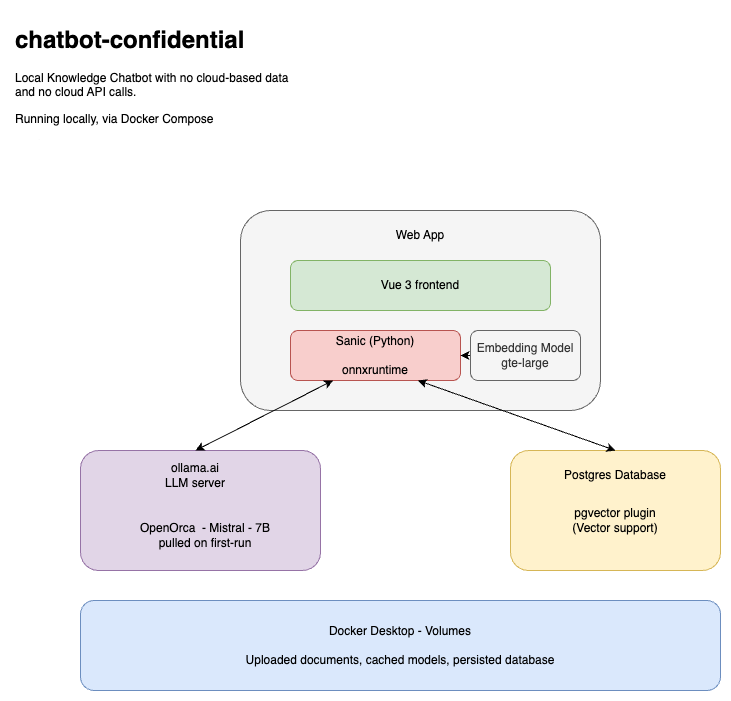

The diagram above was exported from draw.io. Its source (the exported page's mxGraphModel, read from the mxfile embedded in the PNG):
<mxGraphModel dx="1078" dy="612" grid="1" gridSize="10" guides="1" tooltips="1" connect="1" arrows="1" fold="1" page="1" pageScale="1" pageWidth="850" pageHeight="1100" math="0" shadow="0">
  <root>
    <mxCell id="0" />
    <mxCell id="1" parent="0" />
    <mxCell id="i-T-uPYnEhO2Uwt_xPOQ-1" value="&lt;h1&gt;chatbot-confidential&lt;/h1&gt;&lt;p&gt;Local Knowledge Chatbot with no cloud-based data and no cloud API calls.&lt;/p&gt;&lt;p&gt;Running locally, via Docker Compose&lt;/p&gt;&lt;p&gt;Brad Ito&lt;/p&gt;" style="text;html=1;strokeColor=none;fillColor=none;spacing=5;spacingTop=-20;whiteSpace=wrap;overflow=hidden;rounded=0;" vertex="1" parent="1">
      <mxGeometry x="10" y="10" width="300" height="120" as="geometry" />
    </mxCell>
    <mxCell id="i-T-uPYnEhO2Uwt_xPOQ-2" value="" style="rounded=1;whiteSpace=wrap;html=1;fillColor=#f5f5f5;fontColor=#333333;strokeColor=#666666;" vertex="1" parent="1">
      <mxGeometry x="240" y="200" width="360" height="200" as="geometry" />
    </mxCell>
    <mxCell id="i-T-uPYnEhO2Uwt_xPOQ-3" value="Web App" style="text;html=1;strokeColor=none;fillColor=none;align=center;verticalAlign=middle;whiteSpace=wrap;rounded=0;" vertex="1" parent="1">
      <mxGeometry x="390" y="210" width="60" height="30" as="geometry" />
    </mxCell>
    <mxCell id="i-T-uPYnEhO2Uwt_xPOQ-4" value="Vue 3 frontend" style="rounded=1;whiteSpace=wrap;html=1;fillColor=#d5e8d4;strokeColor=#82b366;" vertex="1" parent="1">
      <mxGeometry x="290" y="250" width="260" height="50" as="geometry" />
    </mxCell>
    <mxCell id="i-T-uPYnEhO2Uwt_xPOQ-5" value="Sanic (Python)&lt;br&gt;&lt;br&gt;onnxruntime" style="rounded=1;whiteSpace=wrap;html=1;fillColor=#f8cecc;strokeColor=#b85450;" vertex="1" parent="1">
      <mxGeometry x="290" y="320" width="170" height="50" as="geometry" />
    </mxCell>
    <mxCell id="i-T-uPYnEhO2Uwt_xPOQ-16" style="edgeStyle=orthogonalEdgeStyle;rounded=0;orthogonalLoop=1;jettySize=auto;html=1;exitX=0;exitY=0.5;exitDx=0;exitDy=0;entryX=1;entryY=0.5;entryDx=0;entryDy=0;" edge="1" parent="1" source="i-T-uPYnEhO2Uwt_xPOQ-6" target="i-T-uPYnEhO2Uwt_xPOQ-5">
      <mxGeometry relative="1" as="geometry" />
    </mxCell>
    <mxCell id="i-T-uPYnEhO2Uwt_xPOQ-6" value="Embedding Model&lt;br&gt;gte-large" style="rounded=1;whiteSpace=wrap;html=1;fillColor=#f5f5f5;fontColor=#333333;strokeColor=#666666;" vertex="1" parent="1">
      <mxGeometry x="470" y="320" width="110" height="50" as="geometry" />
    </mxCell>
    <mxCell id="i-T-uPYnEhO2Uwt_xPOQ-7" value="" style="rounded=1;whiteSpace=wrap;html=1;fillColor=#e1d5e7;strokeColor=#9673a6;" vertex="1" parent="1">
      <mxGeometry x="80" y="440" width="240" height="120" as="geometry" />
    </mxCell>
    <mxCell id="i-T-uPYnEhO2Uwt_xPOQ-8" value="ollama.ai&lt;br&gt;LLM server" style="text;html=1;strokeColor=none;fillColor=none;align=center;verticalAlign=middle;whiteSpace=wrap;rounded=0;" vertex="1" parent="1">
      <mxGeometry x="140" y="440" width="110" height="50" as="geometry" />
    </mxCell>
    <mxCell id="i-T-uPYnEhO2Uwt_xPOQ-9" value="OpenOrca&amp;nbsp; - Mistral - 7B&lt;br&gt;pulled on first-run" style="text;html=1;strokeColor=none;fillColor=none;align=center;verticalAlign=middle;whiteSpace=wrap;rounded=0;" vertex="1" parent="1">
      <mxGeometry x="130" y="510" width="150" height="30" as="geometry" />
    </mxCell>
    <mxCell id="i-T-uPYnEhO2Uwt_xPOQ-10" value="" style="endArrow=classic;startArrow=classic;html=1;rounded=0;entryX=0.25;entryY=1;entryDx=0;entryDy=0;exitX=0.5;exitY=0;exitDx=0;exitDy=0;" edge="1" parent="1" source="i-T-uPYnEhO2Uwt_xPOQ-8" target="i-T-uPYnEhO2Uwt_xPOQ-5">
      <mxGeometry width="50" height="50" relative="1" as="geometry">
        <mxPoint x="400" y="340" as="sourcePoint" />
        <mxPoint x="450" y="290" as="targetPoint" />
      </mxGeometry>
    </mxCell>
    <mxCell id="i-T-uPYnEhO2Uwt_xPOQ-11" value="" style="rounded=1;whiteSpace=wrap;html=1;fillColor=#fff2cc;strokeColor=#d6b656;" vertex="1" parent="1">
      <mxGeometry x="510" y="440" width="210" height="120" as="geometry" />
    </mxCell>
    <mxCell id="i-T-uPYnEhO2Uwt_xPOQ-12" value="Postgres Database" style="text;html=1;strokeColor=none;fillColor=none;align=center;verticalAlign=middle;whiteSpace=wrap;rounded=0;" vertex="1" parent="1">
      <mxGeometry x="555" y="450" width="120" height="30" as="geometry" />
    </mxCell>
    <mxCell id="i-T-uPYnEhO2Uwt_xPOQ-13" value="pgvector plugin&lt;br&gt;(Vector support)" style="text;html=1;strokeColor=none;fillColor=none;align=center;verticalAlign=middle;whiteSpace=wrap;rounded=0;" vertex="1" parent="1">
      <mxGeometry x="540" y="490" width="150" height="40" as="geometry" />
    </mxCell>
    <mxCell id="i-T-uPYnEhO2Uwt_xPOQ-14" value="" style="endArrow=classic;startArrow=classic;html=1;rounded=0;entryX=0.5;entryY=0;entryDx=0;entryDy=0;exitX=0.75;exitY=1;exitDx=0;exitDy=0;" edge="1" parent="1" source="i-T-uPYnEhO2Uwt_xPOQ-5" target="i-T-uPYnEhO2Uwt_xPOQ-11">
      <mxGeometry width="50" height="50" relative="1" as="geometry">
        <mxPoint x="400" y="340" as="sourcePoint" />
        <mxPoint x="450" y="290" as="targetPoint" />
      </mxGeometry>
    </mxCell>
    <mxCell id="i-T-uPYnEhO2Uwt_xPOQ-15" value="Docker Desktop - Volumes&lt;br&gt;&lt;br&gt;Uploaded documents, cached models, persisted database" style="rounded=1;whiteSpace=wrap;html=1;fillColor=#dae8fc;strokeColor=#6c8ebf;" vertex="1" parent="1">
      <mxGeometry x="80" y="590" width="640" height="90" as="geometry" />
    </mxCell>
  </root>
</mxGraphModel>